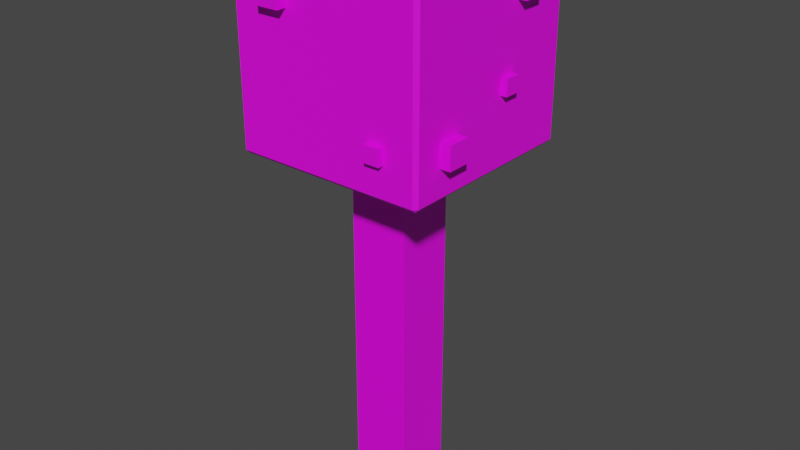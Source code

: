 # Source: AppleTree2.blend  (saved by Blender 2.93.21; exported with 4.5.12 LTS)
import bpy
from mathutils import Matrix  # noqa: F401  (used for matrix-valued properties, if any)

bpy.ops.wm.read_factory_settings(use_empty=True)
scene = bpy.context.scene
scene.name = 'Scene'

# ---- collections
col_collection = bpy.data.collections.new('Collection'); scene.collection.children.link(col_collection)
col_collection_2 = bpy.data.collections.new('Collection 2'); scene.collection.children.link(col_collection_2)

# ---- images (referenced by path relative to the original .blend; pixels are not part of the script)
import os
ASSET_DIR = os.environ.get("B2B_ASSET_DIR", "")  # directory of the original .blend (textures are referenced by path, not embedded)
HERE = os.path.dirname(os.path.abspath(__file__))  # packed textures are extracted next to this script under _unpacked/

def load_image(name, relpath, width, height, colorspace="sRGB"):
    """Load a texture the original file referenced (path relative to the .blend, or extracted next to this script)."""
    p = next((c for c in (os.path.join(HERE, relpath), os.path.join(ASSET_DIR, relpath)) if relpath and os.path.exists(c)), "")
    if p:
        img = bpy.data.images.load(p, check_existing=True)
        img.name = name
    else:  # same state as the original file: an image datablock whose file is absent (Cycles renders it pink)
        img = bpy.data.images.new(name, width, height)
        img.source = "FILE"
        img.filepath = "//" + (relpath or name)
    img.colorspace_settings.name = colorspace
    return img
img_appletree_png = load_image('AppleTree.png', 'AppleTree.png', 1024, 1024, 'sRGB')

# ---- materials (node trees are filled in below, after node groups)
mat_material = bpy.data.materials.new('Material')
mat_material.alpha_threshold = 0.0
mat_material.use_transparent_shadow = False
mat_material.line_color = (0.0, 0.0, 0.0, 1.0)
mat_material_001 = bpy.data.materials.new('Material.001')
mat_material_001.use_transparent_shadow = False
mat_material_004 = bpy.data.materials.new('Material.004')
mat_material_004.use_transparent_shadow = False
mat_material_002 = bpy.data.materials.new('Material.002')
mat_material_002.use_transparent_shadow = False
mat_material_011 = bpy.data.materials.new('Material.011')
mat_material_011.use_transparent_shadow = False
mat_material_010 = bpy.data.materials.new('Material.010')
mat_material_010.use_transparent_shadow = False
mat_material_007 = bpy.data.materials.new('Material.007')
mat_material_007.use_transparent_shadow = False
mat_material_009 = bpy.data.materials.new('Material.009')
mat_material_009.use_transparent_shadow = False
mat_material_006 = bpy.data.materials.new('Material.006')
mat_material_006.use_transparent_shadow = False
mat_material_005 = bpy.data.materials.new('Material.005')
mat_material_005.use_transparent_shadow = False
mat_material_008 = bpy.data.materials.new('Material.008')
mat_material_008.use_transparent_shadow = False
mat_material_003 = bpy.data.materials.new('Material.003')
mat_material_003.use_transparent_shadow = False

# ---- material node trees
mat_material.use_nodes = True; mat_material.node_tree.nodes.clear()
_N = mat_material.node_tree.nodes; _L = mat_material.node_tree.links
n0 = _N.new('ShaderNodeOutputMaterial'); n0.name = 'Material Output'; n0.location = (300, 300)
n1 = _N.new('ShaderNodeBsdfPrincipled'); n1.name = 'Principled BSDF'; n1.location = (10, 300)
n1.distribution = 'GGX'
n1.subsurface_method = 'BURLEY'
n1.inputs[2].default_value = 0.4
n1.inputs[3].default_value = 1.45
n1.inputs[27].default_value = (0.0, 0.0, 0.0, 1.0)
n1.inputs[28].default_value = 1.0
n2 = _N.new('ShaderNodeTexImage'); n2.name = 'Image Texture'; n2.location = (-280, 280)
n2.image = img_appletree_png
_L.new(n1.outputs[0], n0.inputs[0])
_L.new(n2.outputs[0], n1.inputs[0])
n0.is_active_output = True
mat_material_001.use_nodes = True; mat_material_001.node_tree.nodes.clear()
_N = mat_material_001.node_tree.nodes; _L = mat_material_001.node_tree.links
n0 = _N.new('ShaderNodeBsdfPrincipled'); n0.name = 'Principled BSDF'; n0.location = (10, 300)
n0.distribution = 'GGX'
n0.subsurface_method = 'BURLEY'
n0.inputs[3].default_value = 1.45
n0.inputs[27].default_value = (0.0, 0.0, 0.0, 1.0)
n0.inputs[28].default_value = 1.0
n1 = _N.new('ShaderNodeOutputMaterial'); n1.name = 'Material Output'; n1.location = (300, 300)
n2 = _N.new('ShaderNodeTexImage'); n2.name = 'Image Texture'; n2.location = (-280, 280)
n2.image = img_appletree_png
_L.new(n0.outputs[0], n1.inputs[0])
_L.new(n2.outputs[0], n0.inputs[0])
n1.is_active_output = True
mat_material_004.use_nodes = True; mat_material_004.node_tree.nodes.clear()
_N = mat_material_004.node_tree.nodes; _L = mat_material_004.node_tree.links
n0 = _N.new('ShaderNodeBsdfPrincipled'); n0.name = 'Principled BSDF'; n0.location = (10, 300)
n0.distribution = 'GGX'
n0.subsurface_method = 'BURLEY'
n0.inputs[3].default_value = 1.45
n0.inputs[27].default_value = (0.0, 0.0, 0.0, 1.0)
n0.inputs[28].default_value = 1.0
n1 = _N.new('ShaderNodeOutputMaterial'); n1.name = 'Material Output'; n1.location = (300, 300)
n2 = _N.new('ShaderNodeTexImage'); n2.name = 'Image Texture'; n2.location = (-280, 280)
n2.image = img_appletree_png
_L.new(n0.outputs[0], n1.inputs[0])
_L.new(n2.outputs[0], n0.inputs[0])
n1.is_active_output = True
mat_material_002.use_nodes = True; mat_material_002.node_tree.nodes.clear()
_N = mat_material_002.node_tree.nodes; _L = mat_material_002.node_tree.links
n0 = _N.new('ShaderNodeBsdfPrincipled'); n0.name = 'Principled BSDF'; n0.location = (10, 300)
n0.distribution = 'GGX'
n0.subsurface_method = 'BURLEY'
n0.inputs[3].default_value = 1.45
n0.inputs[27].default_value = (0.0, 0.0, 0.0, 1.0)
n0.inputs[28].default_value = 1.0
n1 = _N.new('ShaderNodeOutputMaterial'); n1.name = 'Material Output'; n1.location = (300, 300)
n2 = _N.new('ShaderNodeTexImage'); n2.name = 'Image Texture'; n2.location = (-280, 280)
n2.image = img_appletree_png
_L.new(n0.outputs[0], n1.inputs[0])
_L.new(n2.outputs[0], n0.inputs[0])
n1.is_active_output = True
mat_material_011.use_nodes = True; mat_material_011.node_tree.nodes.clear()
_N = mat_material_011.node_tree.nodes; _L = mat_material_011.node_tree.links
n0 = _N.new('ShaderNodeBsdfPrincipled'); n0.name = 'Principled BSDF'; n0.location = (10, 300)
n0.distribution = 'GGX'
n0.subsurface_method = 'BURLEY'
n0.inputs[3].default_value = 1.45
n0.inputs[27].default_value = (0.0, 0.0, 0.0, 1.0)
n0.inputs[28].default_value = 1.0
n1 = _N.new('ShaderNodeOutputMaterial'); n1.name = 'Material Output'; n1.location = (300, 300)
n2 = _N.new('ShaderNodeTexImage'); n2.name = 'Image Texture'; n2.location = (-280, 280)
n2.image = img_appletree_png
_L.new(n0.outputs[0], n1.inputs[0])
_L.new(n2.outputs[0], n0.inputs[0])
n1.is_active_output = True
mat_material_010.use_nodes = True; mat_material_010.node_tree.nodes.clear()
_N = mat_material_010.node_tree.nodes; _L = mat_material_010.node_tree.links
n0 = _N.new('ShaderNodeBsdfPrincipled'); n0.name = 'Principled BSDF'; n0.location = (10, 300)
n0.distribution = 'GGX'
n0.subsurface_method = 'BURLEY'
n0.inputs[3].default_value = 1.45
n0.inputs[27].default_value = (0.0, 0.0, 0.0, 1.0)
n0.inputs[28].default_value = 1.0
n1 = _N.new('ShaderNodeOutputMaterial'); n1.name = 'Material Output'; n1.location = (300, 300)
n2 = _N.new('ShaderNodeTexImage'); n2.name = 'Image Texture'; n2.location = (-280, 280)
n2.image = img_appletree_png
_L.new(n0.outputs[0], n1.inputs[0])
_L.new(n2.outputs[0], n0.inputs[0])
n1.is_active_output = True
mat_material_007.use_nodes = True; mat_material_007.node_tree.nodes.clear()
_N = mat_material_007.node_tree.nodes; _L = mat_material_007.node_tree.links
n0 = _N.new('ShaderNodeBsdfPrincipled'); n0.name = 'Principled BSDF'; n0.location = (10, 300)
n0.distribution = 'GGX'
n0.subsurface_method = 'BURLEY'
n0.inputs[3].default_value = 1.45
n0.inputs[27].default_value = (0.0, 0.0, 0.0, 1.0)
n0.inputs[28].default_value = 1.0
n1 = _N.new('ShaderNodeOutputMaterial'); n1.name = 'Material Output'; n1.location = (300, 300)
n2 = _N.new('ShaderNodeTexImage'); n2.name = 'Image Texture'; n2.location = (-280, 280)
n2.image = img_appletree_png
_L.new(n0.outputs[0], n1.inputs[0])
_L.new(n2.outputs[0], n0.inputs[0])
n1.is_active_output = True
mat_material_009.use_nodes = True; mat_material_009.node_tree.nodes.clear()
_N = mat_material_009.node_tree.nodes; _L = mat_material_009.node_tree.links
n0 = _N.new('ShaderNodeBsdfPrincipled'); n0.name = 'Principled BSDF'; n0.location = (10, 300)
n0.distribution = 'GGX'
n0.subsurface_method = 'BURLEY'
n0.inputs[3].default_value = 1.45
n0.inputs[27].default_value = (0.0, 0.0, 0.0, 1.0)
n0.inputs[28].default_value = 1.0
n1 = _N.new('ShaderNodeOutputMaterial'); n1.name = 'Material Output'; n1.location = (300, 300)
n2 = _N.new('ShaderNodeTexImage'); n2.name = 'Image Texture'; n2.location = (-280, 280)
n2.image = img_appletree_png
_L.new(n0.outputs[0], n1.inputs[0])
_L.new(n2.outputs[0], n0.inputs[0])
n1.is_active_output = True
mat_material_006.use_nodes = True; mat_material_006.node_tree.nodes.clear()
_N = mat_material_006.node_tree.nodes; _L = mat_material_006.node_tree.links
n0 = _N.new('ShaderNodeBsdfPrincipled'); n0.name = 'Principled BSDF'; n0.location = (10, 300)
n0.distribution = 'GGX'
n0.subsurface_method = 'BURLEY'
n0.inputs[3].default_value = 1.45
n0.inputs[27].default_value = (0.0, 0.0, 0.0, 1.0)
n0.inputs[28].default_value = 1.0
n1 = _N.new('ShaderNodeOutputMaterial'); n1.name = 'Material Output'; n1.location = (300, 300)
n2 = _N.new('ShaderNodeTexImage'); n2.name = 'Image Texture'; n2.location = (-280, 280)
n2.image = img_appletree_png
_L.new(n0.outputs[0], n1.inputs[0])
_L.new(n2.outputs[0], n0.inputs[0])
n1.is_active_output = True
mat_material_005.use_nodes = True; mat_material_005.node_tree.nodes.clear()
_N = mat_material_005.node_tree.nodes; _L = mat_material_005.node_tree.links
n0 = _N.new('ShaderNodeBsdfPrincipled'); n0.name = 'Principled BSDF'; n0.location = (10, 300)
n0.distribution = 'GGX'
n0.subsurface_method = 'BURLEY'
n0.inputs[3].default_value = 1.45
n0.inputs[27].default_value = (0.0, 0.0, 0.0, 1.0)
n0.inputs[28].default_value = 1.0
n1 = _N.new('ShaderNodeOutputMaterial'); n1.name = 'Material Output'; n1.location = (300, 300)
n2 = _N.new('ShaderNodeTexImage'); n2.name = 'Image Texture'; n2.location = (-280, 280)
n2.image = img_appletree_png
_L.new(n0.outputs[0], n1.inputs[0])
_L.new(n2.outputs[0], n0.inputs[0])
n1.is_active_output = True
mat_material_008.use_nodes = True; mat_material_008.node_tree.nodes.clear()
_N = mat_material_008.node_tree.nodes; _L = mat_material_008.node_tree.links
n0 = _N.new('ShaderNodeBsdfPrincipled'); n0.name = 'Principled BSDF'; n0.location = (10, 300)
n0.distribution = 'GGX'
n0.subsurface_method = 'BURLEY'
n0.inputs[3].default_value = 1.45
n0.inputs[27].default_value = (0.0, 0.0, 0.0, 1.0)
n0.inputs[28].default_value = 1.0
n1 = _N.new('ShaderNodeOutputMaterial'); n1.name = 'Material Output'; n1.location = (300, 300)
n2 = _N.new('ShaderNodeTexImage'); n2.name = 'Image Texture'; n2.location = (-280, 280)
n2.image = img_appletree_png
_L.new(n0.outputs[0], n1.inputs[0])
_L.new(n2.outputs[0], n0.inputs[0])
n1.is_active_output = True
mat_material_003.use_nodes = True; mat_material_003.node_tree.nodes.clear()
_N = mat_material_003.node_tree.nodes; _L = mat_material_003.node_tree.links
n0 = _N.new('ShaderNodeBsdfPrincipled'); n0.name = 'Principled BSDF'; n0.location = (10, 300)
n0.distribution = 'GGX'
n0.subsurface_method = 'BURLEY'
n0.inputs[3].default_value = 1.45
n0.inputs[27].default_value = (0.0, 0.0, 0.0, 1.0)
n0.inputs[28].default_value = 1.0
n1 = _N.new('ShaderNodeOutputMaterial'); n1.name = 'Material Output'; n1.location = (300, 300)
n2 = _N.new('ShaderNodeTexImage'); n2.name = 'Image Texture'; n2.location = (-280, 280)
n2.image = img_appletree_png
_L.new(n0.outputs[0], n1.inputs[0])
_L.new(n2.outputs[0], n0.inputs[0])
n1.is_active_output = True

# ---- world
world_world = bpy.data.worlds.new('World'); scene.world = world_world
world_world.use_nodes = True; world_world.node_tree.nodes.clear()
_N = world_world.node_tree.nodes; _L = world_world.node_tree.links
n0 = _N.new('ShaderNodeOutputWorld'); n0.name = 'World Output'; n0.location = (300, 300)
n1 = _N.new('ShaderNodeBackground'); n1.name = 'Background'; n1.location = (10, 300)
n1.inputs[0].default_value = (0.05088, 0.05088, 0.05088, 1.0)
_L.new(n1.outputs[0], n0.inputs[0])
n0.is_active_output = True
world_world.color = (0.05088, 0.05088, 0.05088)
world_world.use_sun_shadow = False
world_world.sun_shadow_jitter_overblur = 0.0

# ---- meshes
me_cube = bpy.data.meshes.new('Cube')
me_cube.from_pydata([(1.0, 1.0, 1.05), (1.0, 1.0, -1.532), (1.0, -1.0, 1.05), (1.0, -1.0, -1.532), (-1.0, 1.0, 1.05), (-1.0, 1.0, -1.532), (-1.0, -1.0, 1.05), (-1.0, -1.0, -1.532)], [], [(0, 4, 6, 2), (3, 2, 6, 7), (7, 6, 4, 5), (5, 1, 3, 7), (1, 0, 2, 3), (5, 4, 0, 1)])
_uv = me_cube.uv_layers.new(name='UVMap')
_uv.uv.foreach_set('vector', [0.7267, 0.2413, 0.7622, 0.1687, 0.8265, 0.2359, 0.7593, 0.3002, 0.6618, 0.3084, 0.7593, 0.3002, 0.7675, 0.3977, 0.67, 0.4059, 0.6635, 0.06683, 0.7638, 0.06837, 0.7622, 0.1687, 0.6619, 0.1671, 0.6619, 0.1671, 0.6875, 0.2336, 0.6618, 0.3084, 0.5776, 0.2355, 0.6875, 0.2336, 0.7267, 0.2413, 0.7593, 0.3002, 0.6618, 0.3084, 0.6619, 0.1671, 0.7622, 0.1687, 0.7267, 0.2413, 0.6875, 0.2336])
me_cube.materials.append(mat_material)
me_cube.use_remesh_preserve_volume = False
me_cube.use_remesh_preserve_attributes = False
me_cube.use_mirror_vertex_groups = False
me_cube.update()
me_cube_010 = bpy.data.meshes.new('Cube.010')
me_cube_010.from_pydata([(-0.9626, -0.9626, -1.0), (-0.9626, -1.0, -0.9626), (-1.0, -0.9626, -0.9626), (-0.9626, -1.0, 0.9626), (-0.9626, -0.9626, 1.0), (-1.0, -0.9626, 0.9626), (-0.9626, 0.9626, -1.0), (-1.0, 0.9626, -0.9626), (-0.9626, 1.0, -0.9626), (-0.9626, 0.9626, 1.0), (-0.9626, 1.0, 0.9626), (-1.0, 0.9626, 0.9626), (0.9626, -0.9626, -1.0), (1.0, -0.9626, -0.9626), (0.9626, -1.0, -0.9626), (0.9626, -0.9626, 1.0), (0.9626, -1.0, 0.9626), (1.0, -0.9626, 0.9626), (0.9626, 0.9626, -1.0), (0.9626, 1.0, -0.9626), (1.0, 0.9626, -0.9626), (0.9626, 0.9626, 1.0), (1.0, 0.9626, 0.9626), (0.9626, 1.0, 0.9626)], [], [(14, 16, 3, 1), (20, 22, 17, 13), (21, 9, 4, 15), (2, 5, 11, 7), (8, 10, 23, 19), (0, 1, 2), (3, 4, 5), (6, 7, 8), (9, 10, 11), (12, 13, 14), (15, 16, 17), (18, 19, 20), (21, 22, 23), (6, 0, 2, 7), (1, 3, 5, 2), (4, 9, 11, 5), (10, 8, 7, 11), (18, 6, 8, 19), (9, 21, 23, 10), (22, 20, 19, 23), (12, 18, 20, 13), (21, 15, 17, 22), (16, 14, 13, 17), (0, 12, 14, 1), (15, 4, 3, 16), (6, 18, 12, 0)])
_uv = me_cube_010.uv_layers.new(name='UVMap')
_uv.uv.foreach_set('vector', [0.3317, 0.3924, 0.2329, 0.396, 0.2293, 0.2972, 0.3281, 0.2936, 0.3271, 0.1667, 0.2281, 0.1644, 0.2303, 0.06541, 0.3293, 0.06767, 0.2283, 0.168, 0.2512, 0.2289, 0.2293, 0.2936, 0.1422, 0.2305, 0.326, 0.291, 0.2313, 0.2942, 0.2529, 0.2297, 0.2987, 0.2331, 0.2987, 0.2315, 0.2529, 0.2282, 0.2302, 0.1672, 0.325, 0.1694, 0.3278, 0.2902, 0.3281, 0.2936, 0.326, 0.291, 0.2293, 0.2972, 0.2293, 0.2936, 0.2313, 0.2942, 0.3003, 0.2323, 0.2987, 0.2331, 0.2987, 0.2315, 0.2512, 0.2289, 0.2529, 0.2282, 0.2529, 0.2297, 0.4051, 0.2303, 0.4075, 0.2284, 0.4075, 0.2319, 0.1422, 0.2305, 0.1395, 0.2325, 0.1396, 0.2286, 0.327, 0.1701, 0.325, 0.1694, 0.3271, 0.1667, 0.2283, 0.168, 0.2281, 0.1644, 0.2302, 0.1672, 0.3003, 0.2323, 0.3278, 0.2902, 0.326, 0.291, 0.2987, 0.2331, 0.3281, 0.2936, 0.2293, 0.2972, 0.2313, 0.2942, 0.326, 0.291, 0.2293, 0.2936, 0.2512, 0.2289, 0.2529, 0.2297, 0.2313, 0.2942, 0.2529, 0.2282, 0.2987, 0.2315, 0.2987, 0.2331, 0.2529, 0.2297, 0.327, 0.1701, 0.3003, 0.2323, 0.2987, 0.2315, 0.325, 0.1694, 0.2512, 0.2289, 0.2283, 0.168, 0.2302, 0.1672, 0.2529, 0.2282, 0.2281, 0.1644, 0.3271, 0.1667, 0.325, 0.1694, 0.2302, 0.1672, 0.4051, 0.2303, 0.327, 0.1701, 0.3271, 0.1667, 0.4075, 0.2284, 0.2283, 0.168, 0.1422, 0.2305, 0.1396, 0.2286, 0.2281, 0.1644, 0.2329, 0.396, 0.3317, 0.3924, 0.3318, 0.3951, 0.233, 0.3987, 0.3278, 0.2902, 0.4051, 0.2303, 0.4075, 0.2319, 0.3281, 0.2936, 0.1422, 0.2305, 0.2293, 0.2936, 0.2293, 0.2972, 0.1395, 0.2325, 0.3003, 0.2323, 0.327, 0.1701, 0.4051, 0.2303, 0.3278, 0.2902])
me_cube_010.materials.append(mat_material_001)
me_cube_010.use_remesh_fix_poles = True
me_cube_010.use_remesh_preserve_attributes = False
me_cube_010.update()
me_cube_013 = bpy.data.meshes.new('Cube.013')
me_cube_013.from_pydata([(-1.0, -1.0, -1.0), (-1.0, -1.0, 1.0), (-1.0, 1.0, -1.0), (-1.0, 1.0, 1.0), (1.0, -1.0, -1.0), (1.0, -1.0, 1.0), (1.0, 1.0, -1.0), (1.0, 1.0, 1.0)], [], [(0, 1, 3, 2), (2, 3, 7, 6), (6, 7, 5, 4), (4, 5, 1, 0), (2, 6, 4, 0), (7, 3, 1, 5)])
_uv = me_cube_013.uv_layers.new(name='UVMap')
_uv.uv.foreach_set('vector', [0.3124, 0.835, 0.2531, 0.8335, 0.2546, 0.7742, 0.3139, 0.7757, 0.3143, 0.9705, 0.2566, 0.9748, 0.2523, 0.9171, 0.31, 0.9128, 0.31, 0.9128, 0.2523, 0.9171, 0.2679, 0.873, 0.291, 0.8778, 0.291, 0.8778, 0.2679, 0.873, 0.2531, 0.8335, 0.3124, 0.835, 0.3501, 0.8751, 0.31, 0.9128, 0.291, 0.8778, 0.3124, 0.835, 0.2523, 0.9171, 0.2028, 0.8735, 0.2531, 0.8335, 0.2679, 0.873])
me_cube_013.materials.append(mat_material_004)
me_cube_013.use_remesh_fix_poles = True
me_cube_013.use_remesh_preserve_attributes = False
me_cube_013.update()
me_cube_014 = bpy.data.meshes.new('Cube.014')
me_cube_014.from_pydata([(-1.0, -1.0, -1.0), (-1.0, -1.0, 1.0), (-1.0, 1.0, -1.0), (-1.0, 1.0, 1.0), (1.0, -1.0, -1.0), (1.0, -1.0, 1.0), (1.0, 1.0, -1.0), (1.0, 1.0, 1.0)], [], [(0, 1, 3, 2), (2, 3, 7, 6), (6, 7, 5, 4), (4, 5, 1, 0), (2, 6, 4, 0), (7, 3, 1, 5)])
_uv = me_cube_014.uv_layers.new(name='UVMap')
_uv.uv.foreach_set('vector', [0.143, 0.8382, 0.08374, 0.8367, 0.0852, 0.7775, 0.1444, 0.7789, 0.1448, 0.9735, 0.0872, 0.9778, 0.0829, 0.9202, 0.1405, 0.9159, 0.1405, 0.9159, 0.0829, 0.9202, 0.09849, 0.8761, 0.1216, 0.8809, 0.1216, 0.8809, 0.09849, 0.8761, 0.08374, 0.8367, 0.143, 0.8382, 0.1806, 0.8783, 0.1405, 0.9159, 0.1216, 0.8809, 0.143, 0.8382, 0.0829, 0.9202, 0.03352, 0.8766, 0.08374, 0.8367, 0.09849, 0.8761])
me_cube_014.materials.append(mat_material_002)
me_cube_014.use_remesh_fix_poles = True
me_cube_014.use_remesh_preserve_attributes = False
me_cube_014.update()
me_cube_015 = bpy.data.meshes.new('Cube.015')
me_cube_015.from_pydata([(-1.0, -1.0, -1.0), (-1.0, -1.0, 1.0), (-1.0, 1.0, -1.0), (-1.0, 1.0, 1.0), (1.0, -1.0, -1.0), (1.0, -1.0, 1.0), (1.0, 1.0, -1.0), (1.0, 1.0, 1.0)], [], [(0, 1, 3, 2), (2, 3, 7, 6), (6, 7, 5, 4), (4, 5, 1, 0), (2, 6, 4, 0), (7, 3, 1, 5)])
_uv = me_cube_015.uv_layers.new(name='UVMap')
_uv.uv.foreach_set('vector', [0.3005, 0.6168, 0.3263, 0.6221, 0.3475, 0.6613, 0.283, 0.6661, 0.283, 0.6661, 0.3475, 0.6613, 0.3523, 0.7258, 0.2878, 0.7306, 0.2856, 0.5064, 0.3519, 0.508, 0.3503, 0.5743, 0.284, 0.5727, 0.284, 0.5727, 0.3503, 0.5743, 0.3263, 0.6221, 0.3005, 0.6168, 0.283, 0.6661, 0.2278, 0.6173, 0.284, 0.5727, 0.3005, 0.6168, 0.3924, 0.6192, 0.3475, 0.6613, 0.3263, 0.6221, 0.3503, 0.5743])
me_cube_015.materials.append(mat_material_011)
me_cube_015.use_remesh_fix_poles = True
me_cube_015.use_remesh_preserve_attributes = False
me_cube_015.update()
me_cube_016 = bpy.data.meshes.new('Cube.016')
me_cube_016.from_pydata([(-1.0, -1.0, -1.0), (-1.0, -1.0, 1.0), (-1.0, 1.0, -1.0), (-1.0, 1.0, 1.0), (1.0, -1.0, -1.0), (1.0, -1.0, 1.0), (1.0, 1.0, -1.0), (1.0, 1.0, 1.0)], [], [(0, 1, 3, 2), (2, 3, 7, 6), (6, 7, 5, 4), (4, 5, 1, 0), (2, 6, 4, 0), (7, 3, 1, 5)])
_uv = me_cube_016.uv_layers.new(name='UVMap')
_uv.uv.foreach_set('vector', [0.6954, 0.6265, 0.7195, 0.6315, 0.7393, 0.6681, 0.6791, 0.6726, 0.6791, 0.6726, 0.7393, 0.6681, 0.7438, 0.7284, 0.6836, 0.7329, 0.6815, 0.5234, 0.7434, 0.5249, 0.7419, 0.5869, 0.6799, 0.5853, 0.6799, 0.5853, 0.7419, 0.5869, 0.7195, 0.6315, 0.6954, 0.6265, 0.6791, 0.6726, 0.6274, 0.6271, 0.6799, 0.5853, 0.6954, 0.6265, 0.7812, 0.6288, 0.7393, 0.6681, 0.7195, 0.6315, 0.7419, 0.5869])
me_cube_016.materials.append(mat_material_010)
me_cube_016.use_remesh_fix_poles = True
me_cube_016.use_remesh_preserve_attributes = False
me_cube_016.update()
me_cube_017 = bpy.data.meshes.new('Cube.017')
me_cube_017.from_pydata([(-1.0, -1.0, -1.0), (-1.0, -1.0, 1.0), (-1.0, 1.0, -1.0), (-1.0, 1.0, 1.0), (1.0, -1.0, -1.0), (1.0, -1.0, 1.0), (1.0, 1.0, -1.0), (1.0, 1.0, 1.0)], [], [(0, 1, 3, 2), (2, 3, 7, 6), (6, 7, 5, 4), (4, 5, 1, 0), (2, 6, 4, 0), (7, 3, 1, 5)])
_uv = me_cube_017.uv_layers.new(name='UVMap')
_uv.uv.foreach_set('vector', [0.9244, 0.8049, 0.8491, 0.8133, 0.8674, 0.7549, 0.8979, 0.76, 0.8979, 0.76, 0.8674, 0.7549, 0.8462, 0.704, 0.9239, 0.703, 0.9239, 0.703, 0.8462, 0.704, 0.8453, 0.6263, 0.923, 0.6254, 0.9328, 0.8802, 0.8575, 0.8886, 0.8491, 0.8133, 0.9244, 0.8049, 0.8979, 0.76, 0.9239, 0.703, 0.9751, 0.7537, 0.9244, 0.8049, 0.8462, 0.704, 0.8674, 0.7549, 0.8491, 0.8133, 0.7824, 0.7586])
me_cube_017.materials.append(mat_material_007)
me_cube_017.use_remesh_fix_poles = True
me_cube_017.use_remesh_preserve_attributes = False
me_cube_017.update()
me_cube_018 = bpy.data.meshes.new('Cube.018')
me_cube_018.from_pydata([(-1.0, -1.0, -1.0), (-1.0, -1.0, 1.0), (-1.0, 1.0, -1.0), (-1.0, 1.0, 1.0), (1.0, -1.0, -1.0), (1.0, -1.0, 1.0), (1.0, 1.0, -1.0), (1.0, 1.0, 1.0)], [], [(0, 1, 3, 2), (2, 3, 7, 6), (6, 7, 5, 4), (4, 5, 1, 0), (2, 6, 4, 0), (7, 3, 1, 5)])
_uv = me_cube_018.uv_layers.new(name='UVMap')
_uv.uv.foreach_set('vector', [0.5103, 0.9158, 0.4549, 0.92, 0.4699, 0.8775, 0.4921, 0.8821, 0.4921, 0.8821, 0.4699, 0.8775, 0.4557, 0.8396, 0.5127, 0.841, 0.5127, 0.841, 0.4557, 0.8396, 0.4571, 0.7826, 0.5141, 0.784, 0.5145, 0.9713, 0.459, 0.9754, 0.4549, 0.92, 0.5103, 0.9158, 0.4921, 0.8821, 0.5127, 0.841, 0.5489, 0.8796, 0.5103, 0.9158, 0.4557, 0.8396, 0.4699, 0.8775, 0.4549, 0.92, 0.4073, 0.878])
me_cube_018.materials.append(mat_material_009)
me_cube_018.use_remesh_fix_poles = True
me_cube_018.use_remesh_preserve_attributes = False
me_cube_018.update()
me_cube_019 = bpy.data.meshes.new('Cube.019')
me_cube_019.from_pydata([(-1.0, -1.0, -1.0), (-1.0, -1.0, 1.0), (-1.0, 1.0, -1.0), (-1.0, 1.0, 1.0), (1.0, -1.0, -1.0), (1.0, -1.0, 1.0), (1.0, 1.0, -1.0), (1.0, 1.0, 1.0)], [], [(0, 1, 3, 2), (2, 3, 7, 6), (6, 7, 5, 4), (4, 5, 1, 0), (2, 6, 4, 0), (7, 3, 1, 5)])
_uv = me_cube_019.uv_layers.new(name='UVMap')
_uv.uv.foreach_set('vector', [0.5438, 0.6611, 0.4842, 0.6655, 0.5003, 0.62, 0.5242, 0.6249, 0.5242, 0.6249, 0.5003, 0.62, 0.4851, 0.5792, 0.5463, 0.5808, 0.5463, 0.5808, 0.4851, 0.5792, 0.4866, 0.518, 0.5478, 0.5195, 0.5482, 0.7206, 0.4887, 0.7251, 0.4842, 0.6655, 0.5438, 0.6611, 0.5242, 0.6249, 0.5463, 0.5808, 0.5852, 0.6222, 0.5438, 0.6611, 0.4851, 0.5792, 0.5003, 0.62, 0.4842, 0.6655, 0.4332, 0.6205])
me_cube_019.materials.append(mat_material_006)
me_cube_019.use_remesh_fix_poles = True
me_cube_019.use_remesh_preserve_attributes = False
me_cube_019.update()
me_cube_020 = bpy.data.meshes.new('Cube.020')
me_cube_020.from_pydata([(-1.0, -1.0, -1.0), (-1.0, -1.0, 1.0), (-1.0, 1.0, -1.0), (-1.0, 1.0, 1.0), (1.0, -1.0, -1.0), (1.0, -1.0, 1.0), (1.0, 1.0, -1.0), (1.0, 1.0, 1.0)], [], [(0, 1, 3, 2), (2, 3, 7, 6), (6, 7, 5, 4), (4, 5, 1, 0), (2, 6, 4, 0), (7, 3, 1, 5)])
_uv = me_cube_020.uv_layers.new(name='UVMap')
_uv.uv.foreach_set('vector', [0.9225, 0.8085, 0.847, 0.8142, 0.8674, 0.7564, 0.8977, 0.7627, 0.8977, 0.7627, 0.8674, 0.7564, 0.8481, 0.7048, 0.9257, 0.7067, 0.9257, 0.7067, 0.8481, 0.7048, 0.85, 0.6271, 0.9276, 0.629, 0.9281, 0.8841, 0.8526, 0.8897, 0.847, 0.8142, 0.9225, 0.8085, 0.8977, 0.7627, 0.9257, 0.7067, 0.975, 0.7592, 0.9225, 0.8085, 0.8481, 0.7048, 0.8674, 0.7564, 0.847, 0.8142, 0.7823, 0.7571])
me_cube_020.materials.append(mat_material_005)
me_cube_020.use_remesh_fix_poles = True
me_cube_020.use_remesh_preserve_attributes = False
me_cube_020.update()
me_cube_021 = bpy.data.meshes.new('Cube.021')
me_cube_021.from_pydata([(-1.0, -1.0, -1.0), (-1.0, -1.0, 1.0), (-1.0, 1.0, -1.0), (-1.0, 1.0, 1.0), (1.0, -1.0, -1.0), (1.0, -1.0, 1.0), (1.0, 1.0, -1.0), (1.0, 1.0, 1.0)], [], [(0, 1, 3, 2), (2, 3, 7, 6), (6, 7, 5, 4), (4, 5, 1, 0), (2, 6, 4, 0), (7, 3, 1, 5)])
_uv = me_cube_021.uv_layers.new(name='UVMap')
_uv.uv.foreach_set('vector', [0.7159, 0.9166, 0.6618, 0.9206, 0.6765, 0.8793, 0.6981, 0.8837, 0.6981, 0.8837, 0.6765, 0.8793, 0.6626, 0.8423, 0.7182, 0.8437, 0.7182, 0.8437, 0.6626, 0.8423, 0.664, 0.7867, 0.7196, 0.7881, 0.7199, 0.9706, 0.6659, 0.9747, 0.6618, 0.9206, 0.7159, 0.9166, 0.6981, 0.8837, 0.7182, 0.8437, 0.7535, 0.8813, 0.7159, 0.9166, 0.6626, 0.8423, 0.6765, 0.8793, 0.6618, 0.9206, 0.6155, 0.8798])
me_cube_021.materials.append(mat_material_008)
me_cube_021.use_remesh_fix_poles = True
me_cube_021.use_remesh_preserve_attributes = False
me_cube_021.update()
me_cube_022 = bpy.data.meshes.new('Cube.022')
me_cube_022.from_pydata([(-1.0, -1.0, -1.0), (-1.0, -1.0, 1.0), (-1.0, 1.0, -1.0), (-1.0, 1.0, 1.0), (1.0, -1.0, -1.0), (1.0, -1.0, 1.0), (1.0, 1.0, -1.0), (1.0, 1.0, 1.0)], [], [(0, 1, 3, 2), (2, 3, 7, 6), (6, 7, 5, 4), (4, 5, 1, 0), (2, 6, 4, 0), (7, 3, 1, 5)])
_uv = me_cube_022.uv_layers.new(name='UVMap')
_uv.uv.foreach_set('vector', [0.1421, 0.5709, 0.07384, 0.5692, 0.07552, 0.501, 0.1438, 0.5026, 0.1443, 0.7269, 0.07782, 0.7319, 0.07286, 0.6655, 0.1393, 0.6605, 0.1393, 0.6605, 0.07286, 0.6655, 0.09083, 0.6147, 0.1174, 0.6202, 0.1174, 0.6202, 0.09083, 0.6147, 0.07384, 0.5692, 0.1421, 0.5709, 0.1855, 0.6171, 0.1393, 0.6605, 0.1174, 0.6202, 0.1421, 0.5709, 0.07286, 0.6655, 0.01595, 0.6153, 0.07384, 0.5692, 0.09083, 0.6147])
me_cube_022.materials.append(mat_material_003)
me_cube_022.use_remesh_fix_poles = True
me_cube_022.use_remesh_preserve_attributes = False
me_cube_022.update()

# ---- objects
ob_cube = bpy.data.objects.new('Cube', me_cube)
ob_cube_001 = bpy.data.objects.new('Cube.001', me_cube_010)
ob_cube_002 = bpy.data.objects.new('Cube.002', me_cube_013)
ob_cube_003 = bpy.data.objects.new('Cube.003', me_cube_014)
ob_cube_004 = bpy.data.objects.new('Cube.004', me_cube_015)
ob_cube_005 = bpy.data.objects.new('Cube.005', me_cube_016)
ob_cube_006 = bpy.data.objects.new('Cube.006', me_cube_017)
ob_cube_007 = bpy.data.objects.new('Cube.007', me_cube_018)
ob_cube_008 = bpy.data.objects.new('Cube.008', me_cube_019)
ob_cube_009 = bpy.data.objects.new('Cube.009', me_cube_020)
ob_cube_010 = bpy.data.objects.new('Cube.010', me_cube_021)
ob_cube_011 = bpy.data.objects.new('Cube.011', me_cube_022)

# ---- transforms, parenting, visibility, modifiers, constraints
ob_cube.location = (0.0, 0.0, 7.392)
ob_cube.scale = (1.0, 1.0, 4.814)
ob_cube.lock_rotations_4d = False
ob_cube.empty_display_type = 'ARROWS'
ob_cube.lineart.crease_threshold = 0.0
ob_cube_001.location = (0.0, 0.0, 15.13)
ob_cube_001.scale = (3.25, 3.25, 3.25)
ob_cube_002.location = (-3.299, -2.087, 17.19)
ob_cube_002.scale = (0.2624, 0.2624, 0.2624)
ob_cube_003.location = (-3.299, 1.705, 14.03)
ob_cube_003.scale = (0.4857, 0.4857, 0.4857)
ob_cube_004.location = (-0.9682, 3.347, 14.03)
ob_cube_004.scale = (0.4919, 0.4919, 0.4919)
ob_cube_005.location = (1.263, 3.347, 16.45)
ob_cube_005.scale = (0.2624, 0.2624, 0.2624)
ob_cube_006.location = (3.228, -1.89, 13.26)
ob_cube_006.scale = (0.3755, 0.3755, 0.3755)
ob_cube_007.location = (3.207, 1.354, 17.05)
ob_cube_007.scale = (0.3419, 0.3419, 0.3419)
ob_cube_008.location = (1.89, -3.191, 13.26)
ob_cube_008.scale = (0.2624, 0.2624, 0.2624)
ob_cube_009.location = (-1.601, -3.191, 17.0)
ob_cube_009.scale = (0.4041, 0.4041, 0.4041)
ob_cube_010.location = (3.207, 0.6555, 14.42)
ob_cube_010.scale = (0.2624, 0.2624, 0.2624)
ob_cube_011.location = (-3.299, 0.4454, 16.84)
ob_cube_011.scale = (0.4857, 0.4857, 0.4857)

# ---- collection membership
col_collection.objects.link(ob_cube)
col_collection_2.objects.link(ob_cube_001)
col_collection_2.objects.link(ob_cube_002)
col_collection_2.objects.link(ob_cube_003)
col_collection_2.objects.link(ob_cube_004)
col_collection_2.objects.link(ob_cube_005)
col_collection_2.objects.link(ob_cube_006)
col_collection_2.objects.link(ob_cube_007)
col_collection_2.objects.link(ob_cube_008)
col_collection_2.objects.link(ob_cube_009)
col_collection_2.objects.link(ob_cube_010)
col_collection_2.objects.link(ob_cube_011)

# ---- scene / render settings (as saved in the file)
scene.frame_start = 1; scene.frame_end = 250; scene.frame_set(1)
scene.render.engine = 'BLENDER_EEVEE_NEXT'
scene.cycles.use_denoising = False
scene.cycles.samples = 128
scene.cycles.sampling_pattern = 'TABULATED_SOBOL'
scene.cycles.use_adaptive_sampling = False
scene.cycles.use_light_tree = False
scene.view_settings.view_transform = 'Filmic'
bpy.context.view_layer.update()

# ---- added for rendering (the .blend has no active camera and no usable light): camera, sun
cam_auto = bpy.data.cameras.new('AutoCamera')
cam_auto.lens = 50.0
cam_auto.sensor_width = 36.0
cam_auto.clip_end = 1000.0
ob_auto_camera = bpy.data.objects.new('AutoCamera', cam_auto)
scene.collection.objects.link(ob_auto_camera)
ob_auto_camera.location = (19.4689, -23.3498, 24.8453)
ob_auto_camera.rotation_euler = (1.09748, -7.21219e-08, 0.694738)
scene.camera = ob_auto_camera
light_auto_sun = bpy.data.lights.new('AutoSun', 'SUN')
light_auto_sun.energy = 3.0
light_auto_sun.angle = 0.0523599
ob_auto_sun = bpy.data.objects.new('AutoSun', light_auto_sun)
scene.collection.objects.link(ob_auto_sun)
ob_auto_sun.rotation_euler = (0.872665, 0.174533, 0.523599)
bpy.context.view_layer.update()
